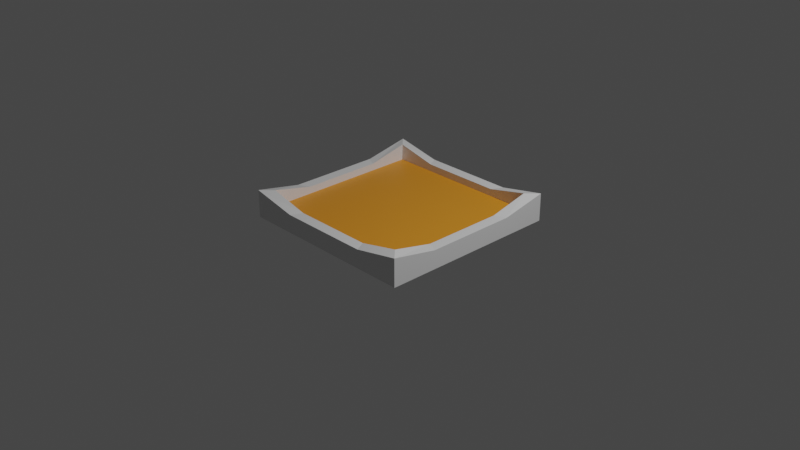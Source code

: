 # Source: farmplot.blend  (saved by Blender 2.82.7; exported with 4.5.12 LTS)
import bpy
from mathutils import Matrix  # noqa: F401  (used for matrix-valued properties, if any)

bpy.ops.wm.read_factory_settings(use_empty=True)
scene = bpy.context.scene
scene.name = 'Scene'

# ---- collections
col_collection = bpy.data.collections.new('Collection'); scene.collection.children.link(col_collection)

# ---- materials (node trees are filled in below, after node groups)
mat_material = bpy.data.materials.new('Material')
mat_material.alpha_threshold = 0.0
mat_material.use_transparent_shadow = False
mat_material.line_color = (0.0, 0.0, 0.0, 1.0)
mat_soil = bpy.data.materials.new('Soil')
mat_soil.use_transparent_shadow = False

# ---- material node trees
mat_material.use_nodes = True; mat_material.node_tree.nodes.clear()
_N = mat_material.node_tree.nodes; _L = mat_material.node_tree.links
n0 = _N.new('ShaderNodeOutputMaterial'); n0.name = 'Material Output'; n0.location = (300, 300)
n1 = _N.new('ShaderNodeBsdfPrincipled'); n1.name = 'Principled BSDF'; n1.location = (10, 300)
n1.distribution = 'GGX'
n1.subsurface_method = 'BURLEY'
n1.inputs[2].default_value = 0.4
n1.inputs[3].default_value = 1.45
n1.inputs[27].default_value = (0.0, 0.0, 0.0, 1.0)
n1.inputs[28].default_value = 1.0
_L.new(n1.outputs[0], n0.inputs[0])
n0.is_active_output = True
mat_soil.use_nodes = True; mat_soil.node_tree.nodes.clear()
_N = mat_soil.node_tree.nodes; _L = mat_soil.node_tree.links
n0 = _N.new('ShaderNodeOutputMaterial'); n0.name = 'Material Output'; n0.location = (300, 300)
n1 = _N.new('ShaderNodeBsdfPrincipled'); n1.name = 'Principled BSDF'; n1.location = (10, 300)
n1.distribution = 'GGX'
n1.subsurface_method = 'BURLEY'
n1.inputs[0].default_value = (0.8, 0.2928, 0.01935, 1.0)
n1.inputs[3].default_value = 1.45
n1.inputs[27].default_value = (0.0, 0.0, 0.0, 1.0)
n1.inputs[28].default_value = 1.0
_L.new(n1.outputs[0], n0.inputs[0])
n0.is_active_output = True

# ---- world
world_world = bpy.data.worlds.new('World'); scene.world = world_world
world_world.use_nodes = True; world_world.node_tree.nodes.clear()
_N = world_world.node_tree.nodes; _L = world_world.node_tree.links
n0 = _N.new('ShaderNodeOutputWorld'); n0.name = 'World Output'; n0.location = (300, 300)
n1 = _N.new('ShaderNodeBackground'); n1.name = 'Background'; n1.location = (10, 300)
n1.inputs[0].default_value = (0.05088, 0.05088, 0.05088, 1.0)
_L.new(n1.outputs[0], n0.inputs[0])
n0.is_active_output = True
world_world.color = (0.05088, 0.05088, 0.05088)
world_world.use_sun_shadow = False
world_world.sun_shadow_jitter_overblur = 0.0

# ---- cameras
cam_camera = bpy.data.cameras.new('Camera')
cam_camera.clip_end = 100.0
cam_camera.ortho_scale = 7.314

# ---- lights
light_light = bpy.data.lights.new('Light', 'POINT')
light_light.transmission_factor = 0.0
light_light.energy = 1000.0
light_light.shadow_soft_size = 0.1
light_light.shadow_maximum_resolution = 0.006
light_light.use_absolute_resolution = True

# ---- meshes
me_cube = bpy.data.meshes.new('Cube')
me_cube.from_pydata([(0.8797, 0.8797, -0.7), (1.0, 1.0, -1.0), (0.8797, -0.8797, -0.7), (1.0, -1.0, -1.0), (-0.8797, 0.8797, -0.7), (-1.0, 1.0, -1.0), (-0.8797, -0.8797, -0.7), (-1.0, -1.0, -1.0), (1.0, -1.0, -0.7), (-1.0, -1.0, -0.7), (1.0, 1.0, -0.7), (-1.0, 1.0, -0.7), (0.8797, 0.8797, -0.7), (0.8797, -0.8797, -0.7), (-0.8797, 0.8797, -0.7), (-0.8797, -0.8797, -0.7), (0.8797, 0.8797, -0.877), (0.8797, -0.8797, -0.877), (-0.8797, 0.8797, -0.877), (-0.8797, -0.8797, -0.877), (1.0, 1.0, -0.7), (1.0, -1.0, -0.7), (0.8797, 0.8797, -0.7), (0.8797, -0.8797, -0.7), (0.0, 1.0, -1.0), (0.0, -1.0, -0.8), (0.0, -1.0, -1.0), (0.0, 1.0, -0.8), (0.0, -0.8797, -0.8), (0.0, 0.8797, -0.8), (0.0, -0.8797, -0.8), (0.0, 0.8797, -0.8), (0.0, -0.8797, -0.877), (0.0, 0.8797, -0.877), (0.5, -1.0, -1.0), (0.5, 1.0, -0.8), (0.4399, 0.8797, -0.8), (0.4399, 0.8797, -0.8), (0.4399, 0.8797, -0.877), (0.5, 1.0, -1.0), (0.5, -1.0, -0.8), (0.4399, -0.8797, -0.8), (0.4399, -0.8797, -0.8), (0.4399, -0.8797, -0.877), (-0.5, 1.0, -1.0), (-0.5, -1.0, -0.8), (-0.4399, -0.8797, -0.8), (-0.4399, -0.8797, -0.8), (-0.4399, -0.8797, -0.877), (-0.5, -1.0, -1.0), (-0.5, 1.0, -0.8), (-0.4399, 0.8797, -0.8), (-0.4399, 0.8797, -0.8), (-0.4399, 0.8797, -0.877), (-1.0, 0.0, -1.0), (1.0, 0.0, -0.8), (-1.0, 0.0, -0.8), (1.0, 0.0, -1.0), (0.8797, 0.0, -0.8), (-0.8797, 0.0, -0.8), (0.8797, 0.0, -0.8), (-0.8797, 0.0, -0.8), (0.8797, 0.0, -0.877), (-0.8797, 0.0, -0.877), (1.0, 0.0, -0.8), (0.8797, 0.0, -0.8), (0.0, 0.0, -0.877), (0.0, 0.0, -1.0), (0.4399, 0.0, -0.877), (0.5, 0.0, -1.0), (-0.5, 0.0, -1.0), (-0.4399, 0.0, -0.877), (-1.0, -0.4941, -1.0), (1.0, -0.4941, -0.8), (0.8797, -0.4347, -0.8), (0.8797, -0.4347, -0.8), (0.8797, -0.4347, -0.877), (1.0, -0.4941, -0.8), (0.8797, -0.4347, -0.8), (0.0, -0.4347, -0.877), (0.0, -0.4941, -1.0), (0.4399, -0.4347, -0.877), (0.5, -0.4941, -1.0), (-0.5, -0.4941, -1.0), (-0.4399, -0.4347, -0.877), (-1.0, -0.4941, -0.8), (1.0, -0.4941, -1.0), (-0.8797, -0.4347, -0.8), (-0.8797, -0.4347, -0.8), (-0.8797, -0.4347, -0.877), (-1.0, 0.5, -0.8), (1.0, 0.5, -1.0), (-0.8797, 0.4399, -0.8), (-0.8797, 0.4399, -0.8), (-0.8797, 0.4399, -0.877), (-1.0, 0.5, -1.0), (1.0, 0.5, -0.8), (0.8797, 0.4399, -0.8), (0.8797, 0.4399, -0.8), (0.8797, 0.4399, -0.877), (1.0, 0.5, -0.8), (0.8797, 0.4399, -0.8), (0.0, 0.4399, -0.877), (0.0, 0.5, -1.0), (0.4399, 0.4399, -0.877), (0.5, 0.5, -1.0), (-0.5, 0.5, -1.0), (-0.4399, 0.4399, -0.877)], [], [(51, 4, 14, 52), (49, 45, 9, 7), (95, 90, 11, 5), (82, 86, 3, 34), (86, 73, 8, 3), (39, 35, 10, 1), (46, 6, 9, 45), (74, 2, 23, 78), (92, 4, 11, 90), (36, 0, 10, 35), (88, 15, 19, 89), (97, 0, 12, 98), (87, 6, 15, 88), (41, 2, 13, 42), (84, 89, 19, 48), (42, 13, 17, 43), (52, 14, 18, 53), (98, 12, 16, 99), (78, 23, 21, 77), (96, 10, 20, 100), (10, 0, 22, 20), (2, 8, 21, 23), (37, 31, 33, 38), (47, 30, 32, 48), (81, 79, 32, 43), (46, 28, 30, 47), (51, 29, 27, 50), (41, 28, 25, 40), (44, 50, 27, 24), (83, 80, 26, 49), (34, 40, 25, 26), (36, 29, 31, 37), (0, 36, 37, 12), (3, 8, 40, 34), (2, 41, 40, 8), (76, 81, 43, 17), (12, 37, 38, 16), (30, 42, 43, 32), (28, 41, 42, 30), (29, 36, 35, 27), (24, 27, 35, 39), (80, 82, 34, 26), (72, 83, 49, 7), (5, 11, 50, 44), (4, 51, 50, 11), (6, 46, 47, 15), (15, 47, 48, 19), (31, 52, 53, 33), (79, 84, 48, 32), (28, 46, 45, 25), (26, 25, 45, 49), (29, 51, 52, 31), (102, 107, 71, 66), (95, 106, 70, 54), (103, 105, 69, 67), (99, 104, 68, 62), (106, 103, 67, 70), (104, 102, 66, 68), (73, 55, 64, 77), (101, 65, 64, 100), (75, 60, 62, 76), (107, 94, 63, 71), (92, 59, 61, 93), (74, 58, 60, 75), (93, 61, 63, 94), (87, 59, 56, 85), (97, 58, 65, 101), (91, 96, 55, 57), (105, 91, 57, 69), (72, 85, 56, 54), (7, 9, 85, 72), (6, 87, 85, 9), (2, 74, 75, 13), (13, 75, 76, 17), (8, 73, 77, 21), (66, 71, 84, 79), (54, 70, 83, 72), (67, 69, 82, 80), (62, 68, 81, 76), (70, 67, 80, 83), (68, 66, 79, 81), (65, 78, 77, 64), (71, 63, 89, 84), (59, 87, 88, 61), (61, 88, 89, 63), (58, 74, 78, 65), (57, 55, 73, 86), (69, 57, 86, 82), (39, 1, 91, 105), (1, 10, 96, 91), (0, 97, 101, 22), (14, 93, 94, 18), (4, 92, 93, 14), (53, 18, 94, 107), (22, 101, 100, 20), (38, 33, 102, 104), (44, 24, 103, 106), (16, 38, 104, 99), (24, 39, 105, 103), (5, 44, 106, 95), (33, 53, 107, 102), (55, 96, 100, 64), (60, 98, 99, 62), (58, 97, 98, 60), (59, 92, 90, 56), (54, 56, 90, 95)])
me_cube.polygons.foreach_set('material_index', [0, 0, 0, 0, 0, 0, 0, 0, 0, 0, 0, 0, 0, 0, 1, 0, 0, 0, 0, 0, 0, 0, 0, 0, 1, 0, 0, 0, 0, 0, 0, 0, 0, 0, 0, 1, 0, 0, 0, 0, 0, 0, 0, 0, 0, 0, 0, 0, 1, 0, 0, 0, 1, 0, 0, 1, 0, 1, 0, 0, 0, 1, 0, 0, 0, 0, 0, 0, 0, 0, 0, 0, 0, 0, 0, 1, 0, 0, 1, 0, 1, 0, 1, 0, 0, 0, 0, 0, 0, 0, 0, 0, 0, 1, 0, 1, 0, 1, 0, 0, 1, 0, 0, 0, 0, 0])
_uv = me_cube.uv_layers.new(name='UVMap')
_uv.uv.foreach_set('vector', [0.805, 0.515, 0.86, 0.515, 0.86, 0.515, 0.805, 0.515, 0.375, 0.9375, 0.625, 0.9375, 0.625, 1.0, 0.375, 1.0, 0.375, 0.1875, 0.625, 0.1875, 0.625, 0.25, 0.375, 0.25, 0.3125, 0.6868, 0.375, 0.6868, 0.375, 0.75, 0.3125, 0.75, 0.375, 0.6868, 0.625, 0.6868, 0.625, 0.75, 0.375, 0.75, 0.375, 0.4375, 0.625, 0.4375, 0.625, 0.5, 0.375, 0.5, 0.805, 0.735, 0.86, 0.735, 0.875, 0.75, 0.8125, 0.75, 0.32, 0.3397, 0.64, 0.735, 0.64, 0.735, 0.64, 0.6793, 0.86, 0.57, 0.86, 0.515, 0.875, 0.5, 0.875, 0.5625, 0.695, 0.515, 0.64, 0.515, 0.625, 0.5, 0.6875, 0.5, 0.86, 0.6793, 0.86, 0.735, 0.86, 0.735, 0.86, 0.6793, 0.64, 0.57, 0.64, 0.515, 0.64, 0.515, 0.64, 0.57, 0.86, 0.6793, 0.86, 0.735, 0.86, 0.735, 0.86, 0.6793, 0.695, 0.735, 0.64, 0.735, 0.64, 0.735, 0.695, 0.735, 0.805, 0.6793, 0.86, 0.6793, 0.86, 0.735, 0.805, 0.735, 0.695, 0.735, 0.64, 0.735, 0.64, 0.735, 0.695, 0.735, 0.805, 0.515, 0.86, 0.515, 0.86, 0.515, 0.805, 0.515, 0.64, 0.57, 0.64, 0.515, 0.64, 0.515, 0.64, 0.57, 0.64, 0.6793, 0.64, 0.735, 0.625, 0.75, 0.625, 0.6868, 0.625, 0.5625, 0.625, 0.5, 0.625, 0.5, 0.625, 0.5625, 0.625, 0.5, 0.64, 0.515, 0.64, 0.515, 0.625, 0.5, 0.64, 0.735, 0.625, 0.75, 0.625, 0.75, 0.64, 0.735, 0.695, 0.515, 0.75, 0.515, 0.75, 0.515, 0.695, 0.515, 0.805, 0.735, 0.75, 0.735, 0.75, 0.735, 0.805, 0.735, 0.695, 0.6793, 0.75, 0.6793, 0.75, 0.735, 0.695, 0.735, 0.805, 0.735, 0.75, 0.735, 0.75, 0.735, 0.805, 0.735, 0.805, 0.515, 0.75, 0.515, 0.75, 0.5, 0.8125, 0.5, 0.695, 0.735, 0.75, 0.735, 0.75, 0.75, 0.6875, 0.75, 0.375, 0.3125, 0.625, 0.3125, 0.625, 0.375, 0.375, 0.375, 0.1875, 0.6868, 0.25, 0.6868, 0.25, 0.75, 0.1875, 0.75, 0.375, 0.8125, 0.625, 0.8125, 0.625, 0.875, 0.375, 0.875, 0.695, 0.515, 0.75, 0.515, 0.75, 0.515, 0.695, 0.515, 0.64, 0.515, 0.695, 0.515, 0.695, 0.515, 0.64, 0.515, 0.375, 0.75, 0.625, 0.75, 0.625, 0.8125, 0.375, 0.8125, 0.64, 0.735, 0.695, 0.735, 0.6875, 0.75, 0.625, 0.75, 0.64, 0.6793, 0.695, 0.6793, 0.695, 0.735, 0.64, 0.735, 0.64, 0.515, 0.695, 0.515, 0.695, 0.515, 0.64, 0.515, 0.75, 0.735, 0.695, 0.735, 0.695, 0.735, 0.75, 0.735, 0.75, 0.735, 0.695, 0.735, 0.695, 0.735, 0.75, 0.735, 0.75, 0.515, 0.695, 0.515, 0.6875, 0.5, 0.75, 0.5, 0.375, 0.375, 0.625, 0.375, 0.625, 0.4375, 0.375, 0.4375, 0.25, 0.6868, 0.3125, 0.6868, 0.3125, 0.75, 0.25, 0.75, 0.125, 0.6868, 0.1875, 0.6868, 0.1875, 0.75, 0.125, 0.75, 0.375, 0.25, 0.625, 0.25, 0.625, 0.3125, 0.375, 0.3125, 0.86, 0.515, 0.805, 0.515, 0.8125, 0.5, 0.875, 0.5, 0.86, 0.735, 0.805, 0.735, 0.805, 0.735, 0.86, 0.735, 0.86, 0.735, 0.805, 0.735, 0.805, 0.735, 0.86, 0.735, 0.75, 0.515, 0.805, 0.515, 0.805, 0.515, 0.75, 0.515, 0.75, 0.6793, 0.805, 0.6793, 0.805, 0.735, 0.75, 0.735, 0.75, 0.735, 0.805, 0.735, 0.8125, 0.75, 0.75, 0.75, 0.375, 0.875, 0.625, 0.875, 0.625, 0.9375, 0.375, 0.9375, 0.75, 0.515, 0.805, 0.515, 0.805, 0.515, 0.75, 0.515, 0.75, 0.57, 0.805, 0.57, 0.805, 0.625, 0.75, 0.625, 0.125, 0.5625, 0.1875, 0.5625, 0.1875, 0.625, 0.125, 0.625, 0.25, 0.5625, 0.3125, 0.5625, 0.3125, 0.625, 0.25, 0.625, 0.64, 0.57, 0.695, 0.57, 0.695, 0.625, 0.64, 0.625, 0.1875, 0.5625, 0.25, 0.5625, 0.25, 0.625, 0.1875, 0.625, 0.695, 0.57, 0.75, 0.57, 0.75, 0.625, 0.695, 0.625, 0.625, 0.6868, 0.625, 0.625, 0.625, 0.625, 0.625, 0.6868, 0.64, 0.57, 0.64, 0.625, 0.625, 0.625, 0.625, 0.5625, 0.64, 0.6793, 0.64, 0.625, 0.64, 0.625, 0.64, 0.6793, 0.805, 0.57, 0.86, 0.57, 0.86, 0.625, 0.805, 0.625, 0.86, 0.57, 0.86, 0.625, 0.86, 0.625, 0.86, 0.57, 0.32, 0.3397, 0.64, 0.625, 0.64, 0.625, 0.64, 0.6793, 0.86, 0.57, 0.86, 0.625, 0.86, 0.625, 0.86, 0.57, 0.86, 0.6793, 0.86, 0.625, 0.875, 0.625, 0.875, 0.6868, 0.64, 0.57, 0.64, 0.625, 0.64, 0.625, 0.64, 0.57, 0.375, 0.5625, 0.625, 0.5625, 0.625, 0.625, 0.375, 0.625, 0.3125, 0.5625, 0.375, 0.5625, 0.375, 0.625, 0.3125, 0.625, 0.375, 0.06324, 0.625, 0.06324, 0.625, 0.125, 0.375, 0.125, 0.375, 0.0, 0.625, 0.0, 0.625, 0.06324, 0.375, 0.06324, 0.86, 0.735, 0.86, 0.6793, 0.875, 0.6868, 0.875, 0.75, 0.64, 0.735, 0.32, 0.3397, 0.64, 0.6793, 0.64, 0.735, 0.64, 0.735, 0.64, 0.6793, 0.64, 0.6793, 0.64, 0.735, 0.625, 0.75, 0.625, 0.6868, 0.625, 0.6868, 0.625, 0.75, 0.75, 0.625, 0.805, 0.625, 0.805, 0.6793, 0.75, 0.6793, 0.125, 0.625, 0.1875, 0.625, 0.1875, 0.6868, 0.125, 0.6868, 0.25, 0.625, 0.3125, 0.625, 0.3125, 0.6868, 0.25, 0.6868, 0.64, 0.625, 0.695, 0.625, 0.695, 0.6793, 0.64, 0.6793, 0.1875, 0.625, 0.25, 0.625, 0.25, 0.6868, 0.1875, 0.6868, 0.695, 0.625, 0.75, 0.625, 0.75, 0.6793, 0.695, 0.6793, 0.64, 0.625, 0.64, 0.6793, 0.625, 0.6868, 0.625, 0.625, 0.805, 0.625, 0.86, 0.625, 0.86, 0.6793, 0.805, 0.6793, 0.86, 0.625, 0.86, 0.6793, 0.86, 0.6793, 0.86, 0.625, 0.86, 0.625, 0.86, 0.6793, 0.86, 0.6793, 0.86, 0.625, 0.64, 0.625, 0.32, 0.3397, 0.64, 0.6793, 0.64, 0.625, 0.375, 0.625, 0.625, 0.625, 0.625, 0.6868, 0.375, 0.6868, 0.3125, 0.625, 0.375, 0.625, 0.375, 0.6868, 0.3125, 0.6868, 0.3125, 0.5, 0.375, 0.5, 0.375, 0.5625, 0.3125, 0.5625, 0.375, 0.5, 0.625, 0.5, 0.625, 0.5625, 0.375, 0.5625, 0.64, 0.515, 0.64, 0.57, 0.64, 0.57, 0.64, 0.515, 0.86, 0.515, 0.86, 0.57, 0.86, 0.57, 0.86, 0.515, 0.86, 0.515, 0.86, 0.57, 0.86, 0.57, 0.86, 0.515, 0.805, 0.515, 0.86, 0.515, 0.86, 0.57, 0.805, 0.57, 0.64, 0.515, 0.64, 0.57, 0.625, 0.5625, 0.625, 0.5, 0.695, 0.515, 0.75, 0.515, 0.75, 0.57, 0.695, 0.57, 0.1875, 0.5, 0.25, 0.5, 0.25, 0.5625, 0.1875, 0.5625, 0.64, 0.515, 0.695, 0.515, 0.695, 0.57, 0.64, 0.57, 0.25, 0.5, 0.3125, 0.5, 0.3125, 0.5625, 0.25, 0.5625, 0.125, 0.5, 0.1875, 0.5, 0.1875, 0.5625, 0.125, 0.5625, 0.75, 0.515, 0.805, 0.515, 0.805, 0.57, 0.75, 0.57, 0.625, 0.625, 0.625, 0.5625, 0.625, 0.5625, 0.625, 0.625, 0.64, 0.625, 0.64, 0.57, 0.64, 0.57, 0.64, 0.625, 0.64, 0.625, 0.64, 0.57, 0.64, 0.57, 0.64, 0.625, 0.86, 0.625, 0.86, 0.57, 0.875, 0.5625, 0.875, 0.625, 0.375, 0.125, 0.625, 0.125, 0.625, 0.1875, 0.375, 0.1875])
me_cube.materials.append(mat_material)
me_cube.materials.append(mat_soil)
me_cube.use_remesh_preserve_volume = False
me_cube.use_remesh_preserve_attributes = False
me_cube.use_mirror_vertex_groups = False
me_cube.update()

# ---- objects
ob_farmplot = bpy.data.objects.new('FarmPlot', me_cube)
ob_light = bpy.data.objects.new('Light', light_light)
ob_camera = bpy.data.objects.new('Camera', cam_camera)

# ---- transforms, parenting, visibility, modifiers, constraints
ob_farmplot.location = (0.0, 0.0, 1.0)
ob_farmplot.lock_rotations_4d = False
ob_farmplot.empty_display_type = 'ARROWS'
ob_farmplot.lineart.crease_threshold = 0.0
ob_light.location = (4.076, 1.005, 5.904)
ob_light.rotation_euler = (0.6503, 0.05522, 1.866)
ob_light.lock_rotations_4d = False
ob_light.empty_display_type = 'ARROWS'
ob_light.color = (0.0, 0.0, 0.0, 0.0)
ob_light.lineart.crease_threshold = 0.0
ob_camera.location = (7.359, -6.926, 4.958)
ob_camera.rotation_euler = (1.109, 0.0, 0.8149)
ob_camera.lock_rotations_4d = False
ob_camera.empty_display_type = 'ARROWS'
ob_camera.color = (0.0, 0.0, 0.0, 0.0)
ob_camera.display_type = 'WIRE'
ob_camera.lineart.crease_threshold = 0.0

# ---- collection membership
col_collection.objects.link(ob_farmplot)
col_collection.objects.link(ob_light)
col_collection.objects.link(ob_camera)

# ---- scene / render settings (as saved in the file)
scene.camera = ob_camera
scene.frame_start = 1; scene.frame_end = 250; scene.frame_set(28)
scene.render.engine = 'BLENDER_EEVEE_NEXT'
scene.cycles.use_denoising = False
scene.cycles.samples = 128
scene.cycles.sampling_pattern = 'TABULATED_SOBOL'
scene.cycles.use_adaptive_sampling = False
scene.cycles.use_light_tree = False
scene.view_settings.view_transform = 'Filmic'
bpy.context.view_layer.update()
